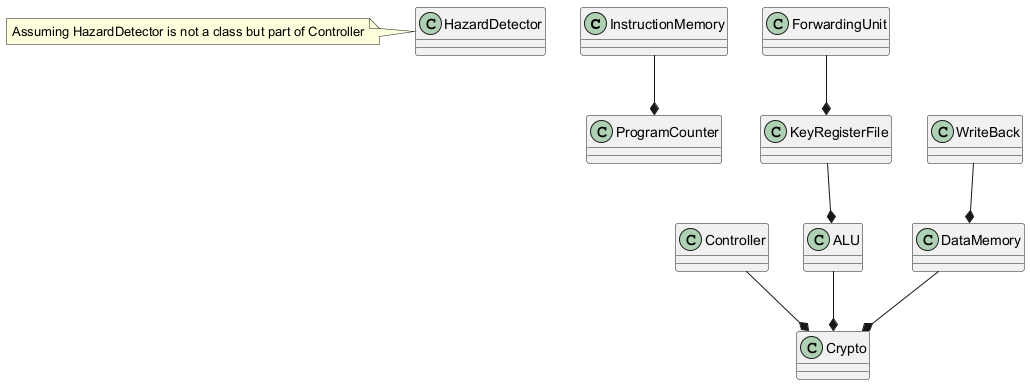

The diagram above was rendered by PlantUML. Its source (embedded in the PNG):
@startuml
class InstructionMemory
class ProgramCounter
class Controller
class Crypto
class KeyRegisterFile
class ALU
class HazardDetector
class DataMemory
class WriteBack
class ForwardingUnit
InstructionMemory --* ProgramCounter
Controller --* Crypto
KeyRegisterFile --* ALU
ALU --* Crypto
DataMemory --* Crypto
WriteBack --* DataMemory
ForwardingUnit --* KeyRegisterFile
note left of HazardDetector: Assuming HazardDetector is not a class but part of Controller
@enduml